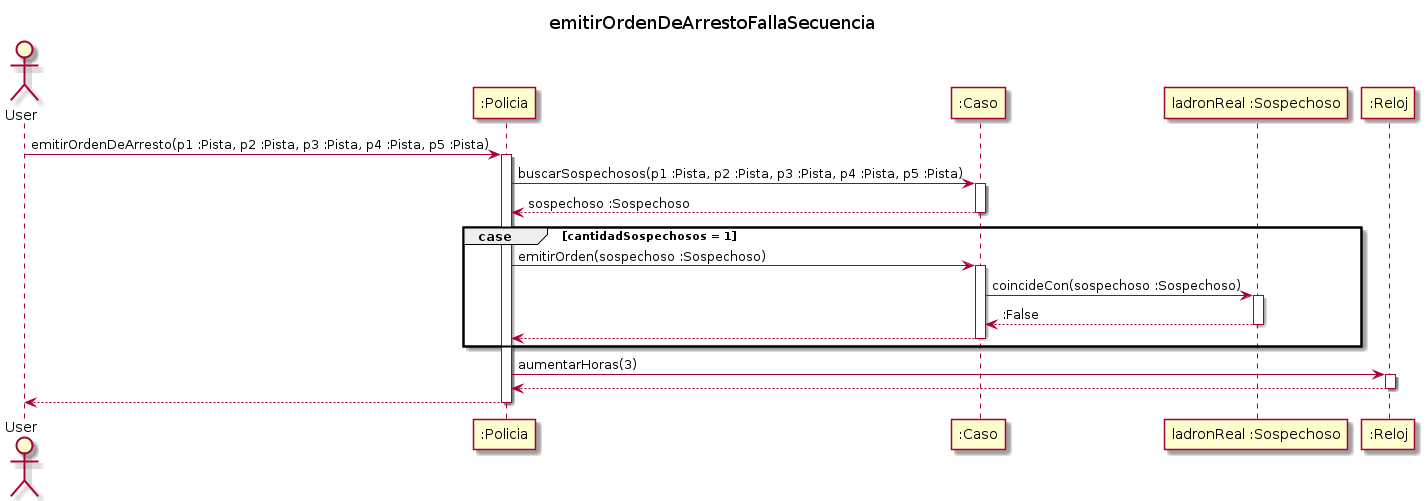

The diagram above was rendered by PlantUML. Its source (embedded in the PNG):
@startuml

title emitirOrdenDeArrestoFallaSecuencia

Actor User

User -> ":Policia" : emitirOrdenDeArresto(p1 :Pista, p2 :Pista, p3 :Pista, p4 :Pista, p5 :Pista)
Activate ":Policia"

":Policia" -> ":Caso" : buscarSospechosos(p1 :Pista, p2 :Pista, p3 :Pista, p4 :Pista, p5 :Pista)
activate ":Caso"

":Caso" --> ":Policia" : sospechoso :Sospechoso
deactivate ":Caso"

group case [cantidadSospechosos = 1]

    ":Policia" -> ":Caso" : emitirOrden(sospechoso :Sospechoso)
    activate ":Caso"

    ":Caso" -> "ladronReal :Sospechoso" : coincideCon(sospechoso :Sospechoso)
    activate "ladronReal :Sospechoso"

    "ladronReal :Sospechoso" --> ":Caso" : :False
    deactivate "ladronReal :Sospechoso"

    ":Caso" --> ":Policia"
    deactivate ":Caso"

end

":Policia" -> ":Reloj" : aumentarHoras(3)
activate ":Reloj"

":Reloj" --> ":Policia"
deactivate ":Reloj"

":Policia" --> User
deactivate ":Policia"

@enduml